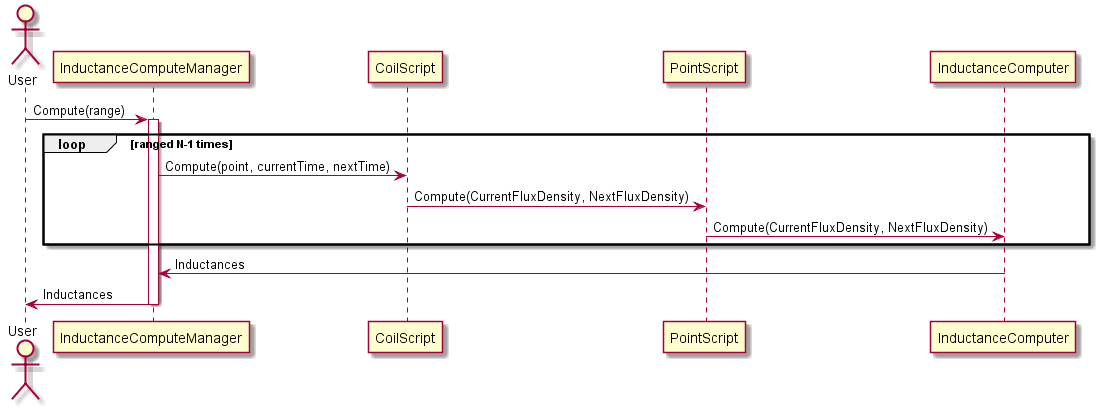

The diagram above was rendered by PlantUML. Its source (embedded in the PNG):
@startuml

actor User

User -> InductanceComputeManager: Compute(range)

activate InductanceComputeManager

loop ranged N-1 times
    InductanceComputeManager -> CoilScript: Compute(point, currentTime, nextTime)
    CoilScript -> PointScript: Compute(CurrentFluxDensity, NextFluxDensity)
    PointScript -> InductanceComputer: Compute(CurrentFluxDensity, NextFluxDensity)
end

InductanceComputer -> InductanceComputeManager: Inductances

InductanceComputeManager -> User: Inductances
deactivate InductanceComputeManager

@enduml